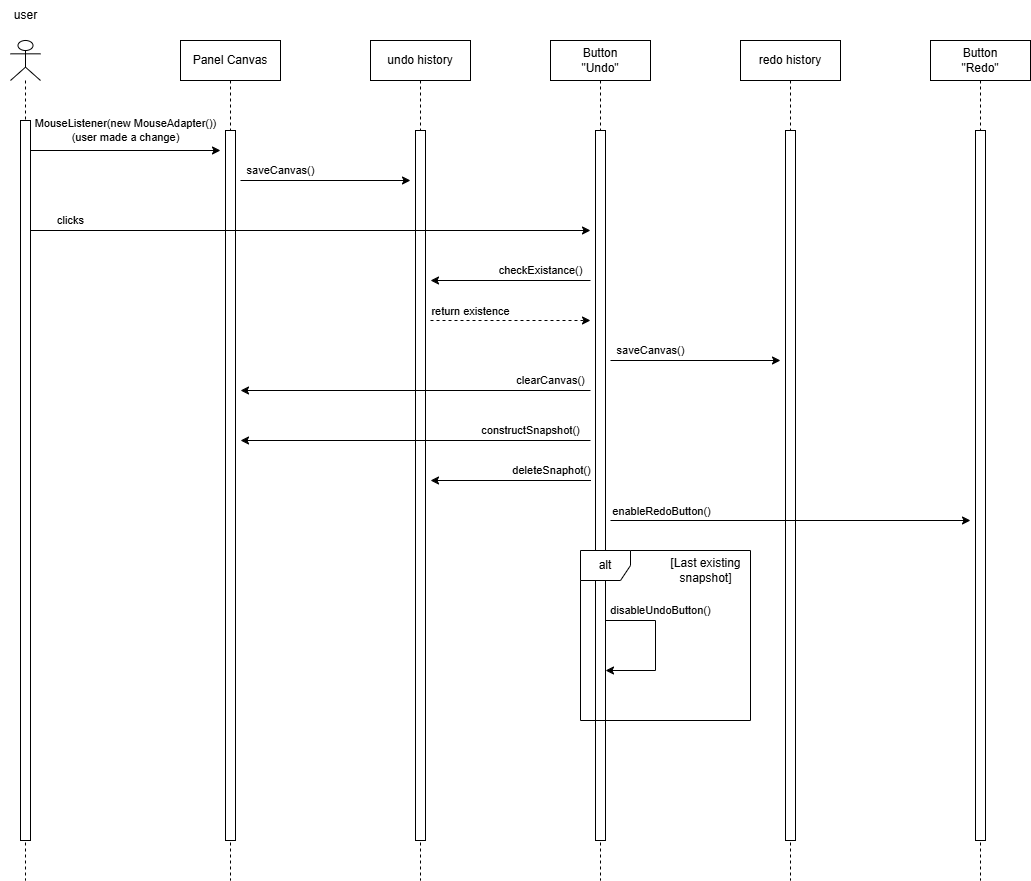

The diagram above was exported from draw.io. Its source (the exported page's mxGraphModel, read from the mxfile embedded in the PNG):
<mxGraphModel dx="3505" dy="1111" grid="1" gridSize="10" guides="1" tooltips="1" connect="1" arrows="1" fold="1" page="0" pageScale="1" pageWidth="690" pageHeight="980" math="0" shadow="0">
  <root>
    <mxCell id="0" />
    <mxCell id="1" parent="0" />
    <mxCell id="Do5_L_YZhRgWI6lZAqrQ-1" value="" style="shape=umlLifeline;perimeter=lifelinePerimeter;whiteSpace=wrap;html=1;container=1;dropTarget=0;collapsible=0;recursiveResize=0;outlineConnect=0;portConstraint=eastwest;newEdgeStyle={&quot;curved&quot;:0,&quot;rounded&quot;:0};participant=umlActor;" vertex="1" parent="1">
      <mxGeometry x="-920" y="80" width="30" height="840" as="geometry" />
    </mxCell>
    <mxCell id="Do5_L_YZhRgWI6lZAqrQ-2" value="" style="html=1;points=[[0,0,0,0,5],[0,1,0,0,-5],[1,0,0,0,5],[1,1,0,0,-5]];perimeter=orthogonalPerimeter;outlineConnect=0;targetShapes=umlLifeline;portConstraint=eastwest;newEdgeStyle={&quot;curved&quot;:0,&quot;rounded&quot;:0};" vertex="1" parent="Do5_L_YZhRgWI6lZAqrQ-1">
      <mxGeometry x="10" y="80" width="10" height="720" as="geometry" />
    </mxCell>
    <mxCell id="Do5_L_YZhRgWI6lZAqrQ-3" value="Button&lt;div&gt;&quot;Undo&quot;&lt;/div&gt;" style="shape=umlLifeline;perimeter=lifelinePerimeter;whiteSpace=wrap;html=1;container=1;dropTarget=0;collapsible=0;recursiveResize=0;outlineConnect=0;portConstraint=eastwest;newEdgeStyle={&quot;edgeStyle&quot;:&quot;elbowEdgeStyle&quot;,&quot;elbow&quot;:&quot;vertical&quot;,&quot;curved&quot;:0,&quot;rounded&quot;:0};" vertex="1" parent="1">
      <mxGeometry x="-380" y="80" width="100" height="840" as="geometry" />
    </mxCell>
    <mxCell id="Do5_L_YZhRgWI6lZAqrQ-4" value="" style="html=1;points=[[0,0,0,0,5],[0,1,0,0,-5],[1,0,0,0,5],[1,1,0,0,-5]];perimeter=orthogonalPerimeter;outlineConnect=0;targetShapes=umlLifeline;portConstraint=eastwest;newEdgeStyle={&quot;curved&quot;:0,&quot;rounded&quot;:0};" vertex="1" parent="Do5_L_YZhRgWI6lZAqrQ-3">
      <mxGeometry x="45" y="90" width="10" height="710" as="geometry" />
    </mxCell>
    <mxCell id="Do5_L_YZhRgWI6lZAqrQ-5" value="redo history" style="shape=umlLifeline;perimeter=lifelinePerimeter;whiteSpace=wrap;html=1;container=1;dropTarget=0;collapsible=0;recursiveResize=0;outlineConnect=0;portConstraint=eastwest;newEdgeStyle={&quot;edgeStyle&quot;:&quot;elbowEdgeStyle&quot;,&quot;elbow&quot;:&quot;vertical&quot;,&quot;curved&quot;:0,&quot;rounded&quot;:0};" vertex="1" parent="1">
      <mxGeometry x="-190" y="80" width="100" height="840" as="geometry" />
    </mxCell>
    <mxCell id="Do5_L_YZhRgWI6lZAqrQ-6" value="" style="html=1;points=[[0,0,0,0,5],[0,1,0,0,-5],[1,0,0,0,5],[1,1,0,0,-5]];perimeter=orthogonalPerimeter;outlineConnect=0;targetShapes=umlLifeline;portConstraint=eastwest;newEdgeStyle={&quot;curved&quot;:0,&quot;rounded&quot;:0};" vertex="1" parent="Do5_L_YZhRgWI6lZAqrQ-5">
      <mxGeometry x="45" y="90" width="10" height="710" as="geometry" />
    </mxCell>
    <mxCell id="Do5_L_YZhRgWI6lZAqrQ-7" value="undo history" style="shape=umlLifeline;perimeter=lifelinePerimeter;whiteSpace=wrap;html=1;container=1;dropTarget=0;collapsible=0;recursiveResize=0;outlineConnect=0;portConstraint=eastwest;newEdgeStyle={&quot;edgeStyle&quot;:&quot;elbowEdgeStyle&quot;,&quot;elbow&quot;:&quot;vertical&quot;,&quot;curved&quot;:0,&quot;rounded&quot;:0};" vertex="1" parent="1">
      <mxGeometry x="-560" y="80" width="100" height="840" as="geometry" />
    </mxCell>
    <mxCell id="Do5_L_YZhRgWI6lZAqrQ-8" value="" style="html=1;points=[[0,0,0,0,5],[0,1,0,0,-5],[1,0,0,0,5],[1,1,0,0,-5]];perimeter=orthogonalPerimeter;outlineConnect=0;targetShapes=umlLifeline;portConstraint=eastwest;newEdgeStyle={&quot;curved&quot;:0,&quot;rounded&quot;:0};" vertex="1" parent="Do5_L_YZhRgWI6lZAqrQ-7">
      <mxGeometry x="45" y="90" width="10" height="710" as="geometry" />
    </mxCell>
    <mxCell id="Do5_L_YZhRgWI6lZAqrQ-9" value="Panel Canvas" style="shape=umlLifeline;perimeter=lifelinePerimeter;whiteSpace=wrap;html=1;container=1;dropTarget=0;collapsible=0;recursiveResize=0;outlineConnect=0;portConstraint=eastwest;newEdgeStyle={&quot;edgeStyle&quot;:&quot;elbowEdgeStyle&quot;,&quot;elbow&quot;:&quot;vertical&quot;,&quot;curved&quot;:0,&quot;rounded&quot;:0};" vertex="1" parent="1">
      <mxGeometry x="-750" y="80" width="100" height="840" as="geometry" />
    </mxCell>
    <mxCell id="Do5_L_YZhRgWI6lZAqrQ-10" value="" style="html=1;points=[[0,0,0,0,5],[0,1,0,0,-5],[1,0,0,0,5],[1,1,0,0,-5]];perimeter=orthogonalPerimeter;outlineConnect=0;targetShapes=umlLifeline;portConstraint=eastwest;newEdgeStyle={&quot;curved&quot;:0,&quot;rounded&quot;:0};" vertex="1" parent="Do5_L_YZhRgWI6lZAqrQ-9">
      <mxGeometry x="45" y="90" width="10" height="710" as="geometry" />
    </mxCell>
    <mxCell id="Do5_L_YZhRgWI6lZAqrQ-11" value="user" style="text;html=1;align=center;verticalAlign=middle;resizable=0;points=[];autosize=1;strokeColor=none;fillColor=none;" vertex="1" parent="1">
      <mxGeometry x="-930" y="40" width="50" height="30" as="geometry" />
    </mxCell>
    <mxCell id="Do5_L_YZhRgWI6lZAqrQ-12" value="MouseListener(new MouseAdapter())&lt;div&gt;(user made a change)&lt;/div&gt;" style="endArrow=classic;html=1;rounded=0;" edge="1" parent="1">
      <mxGeometry y="20" width="50" height="50" relative="1" as="geometry">
        <mxPoint x="-900" y="190" as="sourcePoint" />
        <mxPoint x="-710" y="190" as="targetPoint" />
        <mxPoint as="offset" />
      </mxGeometry>
    </mxCell>
    <mxCell id="Do5_L_YZhRgWI6lZAqrQ-14" value="checkExistance()" style="endArrow=classic;html=1;rounded=0;" edge="1" parent="1">
      <mxGeometry x="-0.375" y="-10" width="50" height="50" relative="1" as="geometry">
        <mxPoint x="-340" y="320" as="sourcePoint" />
        <mxPoint x="-500" y="320" as="targetPoint" />
        <mxPoint as="offset" />
      </mxGeometry>
    </mxCell>
    <mxCell id="Do5_L_YZhRgWI6lZAqrQ-15" value="&lt;span style=&quot;font-size: 11px;&quot;&gt;return existence&lt;/span&gt;" style="html=1;labelBackgroundColor=#ffffff;startArrow=none;startFill=0;startSize=6;endArrow=classic;endFill=1;endSize=6;jettySize=auto;orthogonalLoop=1;strokeWidth=1;dashed=1;fontSize=14;rounded=0;" edge="1" parent="1">
      <mxGeometry x="-0.5" y="10" width="60" height="60" relative="1" as="geometry">
        <mxPoint x="-500" y="360" as="sourcePoint" />
        <mxPoint x="-340" y="360" as="targetPoint" />
        <mxPoint as="offset" />
      </mxGeometry>
    </mxCell>
    <mxCell id="Do5_L_YZhRgWI6lZAqrQ-16" value="clicks" style="endArrow=classic;html=1;rounded=0;" edge="1" parent="1">
      <mxGeometry x="-0.8571" y="10" width="50" height="50" relative="1" as="geometry">
        <mxPoint x="-900" y="270" as="sourcePoint" />
        <mxPoint x="-340" y="270" as="targetPoint" />
        <mxPoint as="offset" />
      </mxGeometry>
    </mxCell>
    <mxCell id="Do5_L_YZhRgWI6lZAqrQ-17" value="clearCanvas()" style="endArrow=classic;html=1;rounded=0;" edge="1" parent="1">
      <mxGeometry x="-0.7714" y="-10" width="50" height="50" relative="1" as="geometry">
        <mxPoint x="-340" y="430" as="sourcePoint" />
        <mxPoint x="-690" y="430" as="targetPoint" />
        <mxPoint as="offset" />
      </mxGeometry>
    </mxCell>
    <mxCell id="Do5_L_YZhRgWI6lZAqrQ-18" value="constructSnapshot()" style="endArrow=classic;html=1;rounded=0;" edge="1" parent="1">
      <mxGeometry x="-0.6571" y="-10" width="50" height="50" relative="1" as="geometry">
        <mxPoint x="-340" y="480" as="sourcePoint" />
        <mxPoint x="-690" y="480" as="targetPoint" />
        <mxPoint as="offset" />
      </mxGeometry>
    </mxCell>
    <mxCell id="Do5_L_YZhRgWI6lZAqrQ-19" value="deleteSnaphot()" style="endArrow=classic;html=1;rounded=0;" edge="1" parent="1">
      <mxGeometry x="-0.4953" y="-10" width="50" height="50" relative="1" as="geometry">
        <mxPoint x="-339.5" y="520" as="sourcePoint" />
        <mxPoint x="-500" y="520" as="targetPoint" />
        <mxPoint x="1" as="offset" />
      </mxGeometry>
    </mxCell>
    <mxCell id="Do5_L_YZhRgWI6lZAqrQ-20" value="Button&lt;div&gt;&quot;Redo&quot;&lt;/div&gt;" style="shape=umlLifeline;perimeter=lifelinePerimeter;whiteSpace=wrap;html=1;container=1;dropTarget=0;collapsible=0;recursiveResize=0;outlineConnect=0;portConstraint=eastwest;newEdgeStyle={&quot;edgeStyle&quot;:&quot;elbowEdgeStyle&quot;,&quot;elbow&quot;:&quot;vertical&quot;,&quot;curved&quot;:0,&quot;rounded&quot;:0};" vertex="1" parent="1">
      <mxGeometry y="80" width="100" height="840" as="geometry" />
    </mxCell>
    <mxCell id="Do5_L_YZhRgWI6lZAqrQ-21" value="" style="html=1;points=[[0,0,0,0,5],[0,1,0,0,-5],[1,0,0,0,5],[1,1,0,0,-5]];perimeter=orthogonalPerimeter;outlineConnect=0;targetShapes=umlLifeline;portConstraint=eastwest;newEdgeStyle={&quot;curved&quot;:0,&quot;rounded&quot;:0};" vertex="1" parent="Do5_L_YZhRgWI6lZAqrQ-20">
      <mxGeometry x="45" y="90" width="10" height="710" as="geometry" />
    </mxCell>
    <mxCell id="Do5_L_YZhRgWI6lZAqrQ-22" value="" style="endArrow=classic;html=1;rounded=0;" edge="1" parent="1">
      <mxGeometry width="50" height="50" relative="1" as="geometry">
        <mxPoint x="-320" y="560" as="sourcePoint" />
        <mxPoint x="40" y="560" as="targetPoint" />
      </mxGeometry>
    </mxCell>
    <mxCell id="Do5_L_YZhRgWI6lZAqrQ-23" value="enableRedoButton()" style="edgeLabel;html=1;align=center;verticalAlign=middle;resizable=0;points=[];" vertex="1" connectable="0" parent="Do5_L_YZhRgWI6lZAqrQ-22">
      <mxGeometry x="-0.8453" y="1" relative="1" as="geometry">
        <mxPoint x="22" y="-9" as="offset" />
      </mxGeometry>
    </mxCell>
    <mxCell id="Do5_L_YZhRgWI6lZAqrQ-24" value="alt" style="shape=umlFrame;whiteSpace=wrap;html=1;pointerEvents=0;recursiveResize=0;container=1;collapsible=0;width=50;" vertex="1" parent="1">
      <mxGeometry x="-350" y="590" width="170" height="170" as="geometry" />
    </mxCell>
    <mxCell id="Do5_L_YZhRgWI6lZAqrQ-25" value="[Last existing&lt;div&gt;snapshot]&lt;/div&gt;" style="text;html=1;align=center;verticalAlign=middle;resizable=0;points=[];autosize=1;strokeColor=none;fillColor=none;" vertex="1" parent="Do5_L_YZhRgWI6lZAqrQ-24">
      <mxGeometry x="80" width="90" height="40" as="geometry" />
    </mxCell>
    <mxCell id="Do5_L_YZhRgWI6lZAqrQ-26" value="disableUndoButton()" style="endArrow=classic;html=1;rounded=0;" edge="1" parent="Do5_L_YZhRgWI6lZAqrQ-24">
      <mxGeometry x="-0.3333" y="11" width="50" height="50" relative="1" as="geometry">
        <mxPoint x="25" y="70" as="sourcePoint" />
        <mxPoint x="25" y="120" as="targetPoint" />
        <Array as="points">
          <mxPoint x="75" y="70" />
          <mxPoint x="75" y="120" />
        </Array>
        <mxPoint x="-6" y="-10" as="offset" />
      </mxGeometry>
    </mxCell>
    <mxCell id="Do5_L_YZhRgWI6lZAqrQ-27" value="saveCanvas()" style="endArrow=classic;html=1;rounded=0;" edge="1" parent="1">
      <mxGeometry x="-0.5294" y="10" width="50" height="50" relative="1" as="geometry">
        <mxPoint x="-690" y="220" as="sourcePoint" />
        <mxPoint x="-520" y="220" as="targetPoint" />
        <mxPoint as="offset" />
      </mxGeometry>
    </mxCell>
    <mxCell id="Do5_L_YZhRgWI6lZAqrQ-28" value="saveCanvas()" style="endArrow=classic;html=1;rounded=0;" edge="1" parent="1">
      <mxGeometry x="-0.5294" y="10" width="50" height="50" relative="1" as="geometry">
        <mxPoint x="-320" y="400" as="sourcePoint" />
        <mxPoint x="-150" y="400" as="targetPoint" />
        <mxPoint as="offset" />
      </mxGeometry>
    </mxCell>
  </root>
</mxGraphModel>